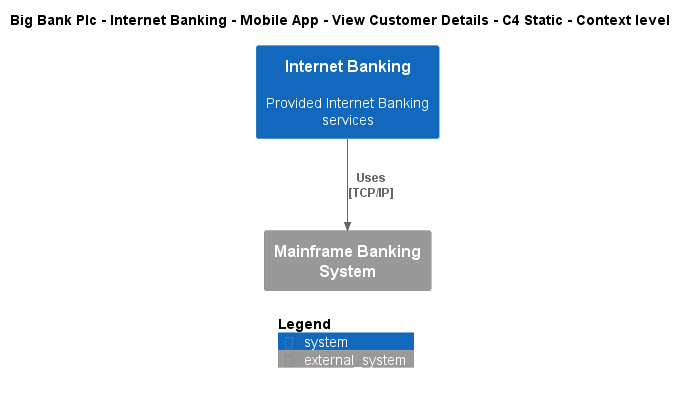

The diagram above was rendered by PlantUML. Its source (embedded in the PNG):
@startuml
!include ..\..\..\..\..\..\..\.c4s\C4_Context.puml

AddElementTag("c4interflow:lifecycle:new", $bgColor=green, $fontColor=#ffffff, $borderColor=green, $shadowing="False")
AddElementTag("c4interflow:lifecycle:changed", $bgColor=orange, $fontColor=#ffffff, $borderColor=orange, $shadowing="False")
AddElementTag("c4interflow:lifecycle:removed", $bgColor=red, $fontColor=#ffffff, $borderColor=red, $shadowing="False")

AddRelTag("c4interflow:lifecycle:new", $textColor=green, $lineColor=green)
AddRelTag("c4interflow:lifecycle:changed", $textColor=orange, $lineColor=orange)
AddRelTag("c4interflow:lifecycle:removed", $textColor=red, $lineColor=red)

SHOW_PERSON_PORTRAIT()
LAYOUT_TOP_DOWN()

skinparam linetype polyline

title Big Bank Plc - Internet Banking - Mobile App - View Customer Details - C4 Static - Context level

System(BigBankPlc.SoftwareSystems.InternetBanking, "Internet Banking", "Provided Internet Banking services")
System_Ext(BigBankPlc.SoftwareSystems.MainframeBankingSystem, "Mainframe Banking System", "")

Rel(BigBankPlc.SoftwareSystems.InternetBanking, BigBankPlc.SoftwareSystems.MainframeBankingSystem, "Uses\n[TCP/IP]", $tags='protocol:tcp/ip')


SHOW_LEGEND()
@enduml